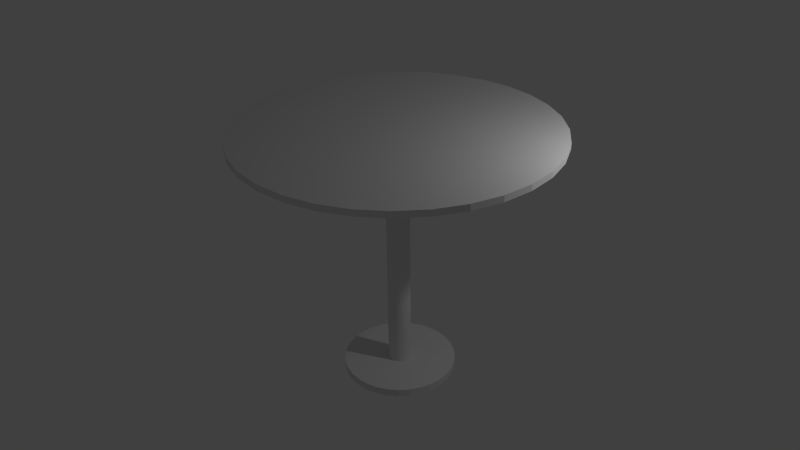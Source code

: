 # Source: mesa.blend  (saved by Blender 2.74.0; exported with 4.5.12 LTS)
import bpy
from mathutils import Matrix  # noqa: F401  (used for matrix-valued properties, if any)

bpy.ops.wm.read_factory_settings(use_empty=True)
scene = bpy.context.scene
scene.name = 'Scene'

# ---- collections
col_collection_1 = bpy.data.collections.new('Collection 1'); scene.collection.children.link(col_collection_1)

# ---- materials (node trees are filled in below, after node groups)
mat_material_002 = bpy.data.materials.new('Material.002')
mat_material_002.alpha_threshold = 0.0
mat_material_002.use_transparent_shadow = False
mat_material_002.roughness = 0.5
mat_material_002.specular_intensity = 0.1531

# ---- material node trees

# ---- world
world_world = bpy.data.worlds.new('World'); scene.world = world_world
world_world.color = (0.05088, 0.05088, 0.05088)
world_world.use_sun_shadow = False
world_world.sun_shadow_jitter_overblur = 0.0
world_world.cycles.sampling_method = 'MANUAL'
world_world.cycles.sample_map_resolution = 256

# ---- cameras
cam_camera = bpy.data.cameras.new('Camera')
cam_camera.clip_end = 100.0
cam_camera.lens = 35.0
cam_camera.sensor_width = 32.0
cam_camera.sensor_height = 18.0
cam_camera.ortho_scale = 7.314
cam_camera.dof.focus_distance = 0.0
cam_camera.dof.aperture_fstop = 128.0

# ---- lights
light_lamp = bpy.data.lights.new('Lamp', 'POINT')
light_lamp.transmission_factor = 0.0
light_lamp.cutoff_distance = 30.0
light_lamp.energy = 100.0
light_lamp.shadow_buffer_clip_start = 1.001
light_lamp.shadow_soft_size = 0.1
light_lamp.shadow_maximum_resolution = 0.006
light_lamp.use_absolute_resolution = True
light_lamp.cycles.use_multiple_importance_sampling = False

# ---- meshes
me_circle_005 = bpy.data.meshes.new('Circle.005')
me_circle_005.from_pydata([(2.746e-07, 0.2009, 4.471), (-0.07688, 0.1856, 4.471), (-0.1856, 0.07688, 4.471), (-0.197, -0.0392, 4.471), (-0.1856, -0.07688, 4.471), (-0.167, -0.1116, 4.471), (-0.1421, -0.1421, 4.471), (-0.1116, -0.167, 4.471), (-0.0392, -0.197, 4.471), (5.01e-08, -0.2009, 4.471), (0.0392, -0.197, 4.471), (0.07688, -0.1856, 4.471), (0.1856, -0.07688, 4.471), (0.2009, 2.298e-07, 4.471), (0.197, 0.0392, 4.471), (0.1856, 0.07688, 4.471), (0.03919, 0.197, 4.471), (4.183e-06, 2.722, 4.471), (-1.042, 2.515, 4.471), (-1.512, 2.263, 4.471), (-1.925, 1.925, 4.471), (-2.515, 1.042, 4.471), (-2.67, 0.5311, 4.471), (-2.722, -1.504e-06, 4.471), (-2.515, -1.042, 4.471), (-2.263, -1.512, 4.471), (-1.512, -2.263, 4.471), (1.042, -2.515, 4.471), (1.512, -2.263, 4.471), (2.263, -1.512, 4.471), (2.67, -0.5311, 4.471), (2.67, 0.5311, 4.471), (1.925, 1.925, 4.471), (0.5311, 2.67, 4.471), (-0.0392, 0.197, 0.1353), (-0.07688, 0.1856, 0.1353), (-0.1116, 0.167, 0.1353), (-0.1421, 0.1421, 0.1353), (-0.197, 0.0392, 0.1353), (-0.2009, -4.714e-08, 0.1353), (-0.1856, -0.07688, 0.1353), (-0.1421, -0.1421, 0.1353), (-0.07688, -0.1856, 0.1353), (8.056e-08, -0.2009, 0.1353), (0.0392, -0.197, 0.1353), (0.167, -0.1116, 0.1353), (0.1856, -0.07688, 0.1353), (0.197, -0.0392, 0.1353), (0.1856, 0.07688, 0.1353), (0.167, 0.1116, 0.1353), (0.1116, 0.167, 0.1353), (-0.0392, 0.197, 4.471), (-0.1116, 0.167, 4.471), (-0.1421, 0.1421, 4.471), (-0.167, 0.1116, 4.471), (-0.197, 0.0392, 4.471), (-0.2009, -4.714e-08, 4.471), (-0.07688, -0.1856, 4.471), (0.1116, -0.167, 4.471), (0.1421, -0.1421, 4.471), (0.167, -0.1116, 4.471), (0.197, -0.0392, 4.471), (0.167, 0.1116, 4.471), (0.1421, 0.1421, 4.471), (0.1116, 0.167, 4.471), (0.07688, 0.1856, 4.471), (0.0, 1.0, 0.0), (-0.1951, 0.9808, 0.0), (-0.3827, 0.9239, 0.0), (-0.5556, 0.8315, 0.0), (-0.7071, 0.7071, 0.0), (-0.8315, 0.5556, 0.0), (-0.9239, 0.3827, 0.0), (-0.9808, 0.1951, 0.0), (-1.0, 7.55e-08, 0.0), (-0.9808, -0.1951, 0.0), (-0.9239, -0.3827, 0.0), (-0.8315, -0.5556, 0.0), (-0.7071, -0.7071, 0.0), (-0.5556, -0.8315, 0.0), (-0.3827, -0.9239, 0.0), (-0.1951, -0.9808, 0.0), (3.258e-07, -1.0, 0.0), (0.1951, -0.9808, 0.0), (0.3827, -0.9239, 0.0), (0.5556, -0.8315, 0.0), (0.7071, -0.7071, 0.0), (0.8315, -0.5556, 0.0), (0.9239, -0.3827, 0.0), (0.9808, -0.1951, 0.0), (1.0, 9.656e-07, 0.0), (0.9808, 0.1951, 0.0), (0.9239, 0.3827, 0.0), (0.8315, 0.5556, 0.0), (0.7071, 0.7071, 0.0), (0.5556, 0.8315, 0.0), (0.3827, 0.9239, 0.0), (0.1951, 0.9808, 0.0), (-0.3827, 0.9239, 0.1353), (-0.5556, 0.8315, 0.1353), (-0.7071, 0.7071, 0.1353), (-0.9808, 0.1951, 0.1353), (-0.9808, -0.1951, 0.1353), (-0.1951, -0.9808, 0.1353), (0.5556, -0.8315, 0.1353), (0.9239, -0.3827, 0.1353), (1.0, 9.656e-07, 0.1353), (0.9239, 0.3827, 0.1353), (0.7071, 0.7071, 0.1353), (0.5556, 0.8315, 0.1353), (0.3827, 0.9239, 0.1353), (0.1951, 0.9808, 0.1353), (0.0, 1.0, 0.1353), (-0.1951, 0.9808, 0.1353), (-0.8315, 0.5556, 0.1353), (-0.9239, 0.3827, 0.1353), (-1.0, 7.55e-08, 0.1353), (-0.9239, -0.3827, 0.1353), (-0.8315, -0.5556, 0.1353), (-0.7071, -0.7071, 0.1353), (-0.5556, -0.8315, 0.1353), (-0.3827, -0.9239, 0.1353), (3.258e-07, -1.0, 0.1353), (0.1951, -0.9808, 0.1353), (0.3827, -0.9239, 0.1353), (0.7071, -0.7071, 0.1353), (0.8315, -0.5556, 0.1353), (0.9808, -0.1951, 0.1353), (0.9808, 0.1951, 0.1353), (0.8315, 0.5556, 0.1353), (3.051e-07, 0.2009, 0.1353), (-0.167, 0.1116, 0.1353), (-0.1856, 0.07688, 0.1353), (-0.197, -0.0392, 0.1353), (-0.167, -0.1116, 0.1353), (-0.1116, -0.167, 0.1353), (-0.0392, -0.197, 0.1353), (0.07688, -0.1856, 0.1353), (0.1116, -0.167, 0.1353), (0.1421, -0.1421, 0.1353), (0.2009, 2.298e-07, 0.1353), (0.197, 0.0392, 0.1353), (0.1421, 0.1421, 0.1353), (0.07688, 0.1856, 0.1353), (0.03919, 0.197, 0.1353), (-0.5311, 2.67, 4.471), (-2.263, 1.512, 4.471), (-2.67, -0.5311, 4.471), (-1.925, -1.925, 4.471), (-1.042, -2.515, 4.471), (-0.5311, -2.67, 4.471), (1.14e-06, -2.722, 4.471), (0.5311, -2.67, 4.471), (1.925, -1.925, 4.471), (2.515, -1.042, 4.471), (2.722, 2.248e-06, 4.471), (2.515, 1.042, 4.471), (2.263, 1.512, 4.471), (1.512, 2.263, 4.471), (1.042, 2.515, 4.471), (-1.042, 2.515, 4.58), (-1.925, 1.925, 4.58), (-2.263, 1.512, 4.58), (-2.515, 1.042, 4.58), (-2.67, -0.5311, 4.58), (-2.515, -1.042, 4.58), (1.137e-06, -2.722, 4.58), (1.042, -2.515, 4.58), (1.925, -1.925, 4.58), (2.515, -1.042, 4.58), (2.67, -0.5311, 4.58), (2.722, 2.248e-06, 4.58), (2.515, 1.042, 4.58), (2.263, 1.512, 4.58), (1.925, 1.925, 4.58), (1.042, 2.515, 4.58), (0.5311, 2.67, 4.58), (-0.5311, 2.67, 4.58), (4.179e-06, 2.722, 4.58), (-1.512, 2.263, 4.58), (-2.67, 0.5311, 4.58), (-2.722, -1.504e-06, 4.58), (-2.263, -1.512, 4.58), (-1.925, -1.925, 4.58), (-1.512, -2.263, 4.58), (-1.042, -2.515, 4.58), (-0.5311, -2.67, 4.58), (0.5311, -2.67, 4.58), (1.512, -2.263, 4.58), (2.263, -1.512, 4.58), (2.67, 0.5311, 4.58), (1.512, 2.263, 4.58)], [], [(4, 5, 25, 24), (16, 0, 17, 33), (36, 37, 53, 52), (38, 39, 56, 55), (68, 69, 99, 98), (94, 95, 109, 108), (69, 70, 100, 99), (95, 96, 110, 109), (96, 97, 111, 110), (132, 131, 114, 115), (156, 157, 173, 172), (64, 65, 159, 158), (13, 14, 31, 155), (58, 59, 153, 28), (57, 8, 150, 149), (3, 4, 24, 147), (53, 54, 146, 20), (65, 16, 33, 159), (14, 15, 156, 31), (59, 60, 29, 153), (8, 9, 151, 150), (54, 2, 21, 146), (51, 1, 18, 145), (0, 51, 145, 17), (15, 62, 157, 156), (60, 12, 154, 29), (9, 10, 152, 151), (5, 6, 148, 25), (2, 55, 22, 21), (52, 53, 20, 19), (63, 64, 158, 32), (61, 13, 155, 30), (11, 58, 28, 27), (7, 57, 149, 26), (56, 3, 147, 23), (62, 63, 32, 157), (12, 61, 30, 154), (10, 11, 27, 152), (6, 7, 26, 148), (55, 56, 23, 22), (1, 52, 19, 18), (50, 143, 65, 64), (140, 141, 14, 13), (138, 139, 59, 58), (42, 136, 8, 57), (133, 40, 4, 3), (37, 131, 54, 53), (143, 144, 16, 65), (141, 48, 15, 14), (139, 45, 60, 59), (136, 43, 9, 8), (40, 134, 5, 4), (131, 132, 2, 54), (130, 34, 51, 0), (144, 130, 0, 16), (48, 49, 62, 15), (45, 46, 12, 60), (43, 44, 10, 9), (134, 41, 6, 5), (132, 38, 55, 2), (34, 35, 1, 51), (49, 142, 63, 62), (46, 47, 61, 12), (44, 137, 11, 10), (41, 135, 7, 6), (35, 36, 52, 1), (142, 50, 64, 63), (47, 140, 13, 61), (137, 138, 58, 11), (135, 42, 57, 7), (39, 133, 3, 56), (83, 84, 124, 123), (78, 79, 120, 119), (73, 74, 116, 101), (89, 90, 106, 127), (84, 85, 104, 124), (79, 80, 121, 120), (74, 75, 102, 116), (90, 91, 128, 106), (85, 86, 125, 104), (80, 81, 103, 121), (75, 76, 117, 102), (70, 71, 114, 100), (91, 92, 107, 128), (86, 87, 126, 125), (81, 82, 122, 103), (76, 77, 118, 117), (71, 72, 115, 114), (66, 67, 113, 112), (97, 66, 112, 111), (92, 93, 129, 107), (87, 88, 105, 126), (82, 83, 123, 122), (77, 78, 119, 118), (72, 73, 101, 115), (67, 68, 98, 113), (93, 94, 108, 129), (88, 89, 127, 105), (34, 130, 112, 113), (35, 34, 113, 98), (36, 35, 98, 99), (37, 36, 99, 100), (131, 37, 100, 114), (38, 132, 115, 101), (39, 38, 101, 116), (133, 39, 116, 102), (40, 133, 102, 117), (134, 40, 117, 118), (41, 134, 118, 119), (135, 41, 119, 120), (42, 135, 120, 121), (136, 42, 121, 103), (43, 136, 103, 122), (44, 43, 122, 123), (137, 44, 123, 124), (138, 137, 124, 104), (139, 138, 104, 125), (45, 139, 125, 126), (46, 45, 126, 105), (47, 46, 105, 127), (140, 47, 127, 106), (141, 140, 106, 128), (48, 141, 128, 107), (49, 48, 107, 129), (142, 49, 129, 108), (50, 142, 108, 109), (143, 50, 109, 110), (144, 143, 110, 111), (130, 144, 111, 112), (28, 153, 168, 188), (149, 150, 186, 185), (147, 24, 165, 164), (20, 146, 162, 161), (159, 33, 176, 175), (31, 156, 172, 190), (153, 29, 189, 168), (150, 151, 166, 186), (24, 25, 182, 165), (146, 21, 163, 162), (17, 145, 177, 178), (33, 17, 178, 176), (29, 154, 169, 189), (151, 152, 187, 166), (25, 148, 183, 182), (21, 22, 180, 163), (145, 18, 160, 177), (157, 32, 174, 173), (154, 30, 170, 169), (152, 27, 167, 187), (148, 26, 184, 183), (22, 23, 181, 180), (18, 19, 179, 160), (32, 158, 191, 174), (30, 155, 171, 170), (27, 28, 188, 167), (26, 149, 185, 184), (23, 147, 164, 181), (19, 20, 161, 179), (158, 159, 175, 191), (155, 31, 190, 171), (177, 160, 179, 161, 162, 163, 180, 181, 164, 165, 182, 183, 184, 185, 186, 166, 187, 167, 188, 168, 189, 169, 170, 171, 190, 172, 173, 174, 191, 175, 176, 178)])
_uv = me_circle_005.uv_layers.new(name='UVMap')
_uv.uv.foreach_set('vector', [0.161, 0.1403, 0.1584, 0.1403, 0.1464, 6.91e-05, 0.1775, 0.0005558, 0.1699, 0.161, 0.1713, 0.1589, 0.3012, 0.2245, 0.2841, 0.2493, 0.7004, 0.1636, 0.7036, 0.1636, 0.7036, 0.3386, 0.7004, 0.3385, 0.7132, 0.1637, 0.7164, 0.1637, 0.7164, 0.3387, 0.7132, 0.3386, 0.1837, 0.4308, 0.1722, 0.4308, 0.1722, 0.4233, 0.1837, 0.4233, 0.2526, 0.4308, 0.2411, 0.4308, 0.2411, 0.4233, 0.2526, 0.4233, 0.1722, 0.4308, 0.1608, 0.4308, 0.1608, 0.4233, 0.1722, 0.4233, 0.2411, 0.4308, 0.2296, 0.4308, 0.2296, 0.4233, 0.2411, 0.4233, 0.2296, 0.4308, 0.2182, 0.4308, 0.2182, 0.4233, 0.2296, 0.4233, 0.816, 0.6438, 0.8212, 0.6459, 0.788, 0.7506, 0.762, 0.7403, 0.75, 0.4231, 0.7187, 0.4231, 0.7187, 0.417, 0.75, 0.417, 0.1659, 0.1641, 0.1681, 0.1627, 0.2622, 0.2704, 0.2365, 0.2871, 0.1535, 0.1643, 0.1559, 0.1652, 0.1159, 0.3001, 0.08702, 0.2892, 0.1464, 0.1546, 0.147, 0.157, 0.007912, 0.2014, 0.001003, 0.1725, 0.1513, 0.1429, 0.1494, 0.1446, 0.0378, 0.05273, 0.06038, 0.03218, 0.1635, 0.1408, 0.161, 0.1403, 0.1775, 0.0005558, 0.208, 0.006783, 0.1723, 0.1493, 0.1713, 0.147, 0.3013, 0.08136, 0.3131, 0.1089, 0.1681, 0.1627, 0.1699, 0.161, 0.2841, 0.2493, 0.2622, 0.2704, 0.1559, 0.1652, 0.1585, 0.1656, 0.1465, 0.3054, 0.1159, 0.3001, 0.147, 0.157, 0.148, 0.1592, 0.02054, 0.2285, 0.007912, 0.2014, 0.1494, 0.1446, 0.1479, 0.1467, 0.01981, 0.07707, 0.0378, 0.05273, 0.1713, 0.147, 0.1699, 0.1449, 0.2842, 0.05652, 0.3013, 0.08136, 0.1722, 0.1566, 0.1727, 0.1542, 0.319, 0.1678, 0.313, 0.197, 0.1713, 0.1589, 0.1722, 0.1566, 0.313, 0.197, 0.3012, 0.2245, 0.1585, 0.1656, 0.161, 0.1656, 0.1776, 0.3049, 0.1465, 0.3054, 0.148, 0.1592, 0.1495, 0.1612, 0.03841, 0.2527, 0.02054, 0.2285, 0.1479, 0.1467, 0.1469, 0.1489, 0.007068, 0.1043, 0.01981, 0.07707, 0.1584, 0.1403, 0.1559, 0.1407, 0.1157, 0.005344, 0.1464, 6.91e-05, 0.1699, 0.1449, 0.168, 0.1432, 0.2623, 0.0353, 0.2842, 0.05652, 0.1728, 0.1517, 0.1723, 0.1493, 0.3131, 0.1089, 0.3191, 0.1381, 0.1636, 0.1651, 0.1659, 0.1641, 0.2365, 0.2871, 0.208, 0.2988, 0.1513, 0.1629, 0.1535, 0.1643, 0.08702, 0.2892, 0.06085, 0.2732, 0.1463, 0.1521, 0.1464, 0.1546, 0.001003, 0.1725, 6.91e-05, 0.1429, 0.1535, 0.1416, 0.1513, 0.1429, 0.06038, 0.03218, 0.08668, 0.01618, 0.1659, 0.1418, 0.1635, 0.1408, 0.208, 0.006783, 0.2366, 0.01851, 0.161, 0.1656, 0.1636, 0.1651, 0.208, 0.2988, 0.1776, 0.3049, 0.1495, 0.1612, 0.1513, 0.1629, 0.06085, 0.2732, 0.03841, 0.2527, 0.1469, 0.1489, 0.1463, 0.1513, 6.913e-05, 0.1333, 0.007068, 0.1043, 0.1559, 0.1407, 0.1535, 0.1416, 0.08668, 0.01618, 0.1157, 0.005344, 0.168, 0.1432, 0.1659, 0.1418, 0.2366, 0.01851, 0.2623, 0.0353, 0.1727, 0.1542, 0.1728, 0.1517, 0.3191, 0.1381, 0.319, 0.1678, 0.6812, 0.1634, 0.6844, 0.1634, 0.6844, 0.3384, 0.6812, 0.3384, 0.6653, 0.1633, 0.6685, 0.1633, 0.6685, 0.3383, 0.6653, 0.3383, 0.6493, 0.1631, 0.6525, 0.1632, 0.6525, 0.3382, 0.6493, 0.3381, 0.7356, 0.1638, 0.7388, 0.1639, 0.7388, 0.3389, 0.7356, 0.3388, 0.7196, 0.1637, 0.7228, 0.1637, 0.7228, 0.3387, 0.7196, 0.3387, 0.7036, 0.1636, 0.7068, 0.1636, 0.7068, 0.3386, 0.7036, 0.3386, 0.6844, 0.1634, 0.6876, 0.1634, 0.6876, 0.3384, 0.6844, 0.3384, 0.6685, 0.1633, 0.6717, 0.1633, 0.6717, 0.3383, 0.6685, 0.3383, 0.6525, 0.1632, 0.6557, 0.1632, 0.6557, 0.3382, 0.6525, 0.3382, 0.7388, 0.1639, 0.742, 0.1639, 0.742, 0.3389, 0.7388, 0.3389, 0.7228, 0.1637, 0.726, 0.1638, 0.726, 0.3387, 0.7228, 0.3387, 0.7068, 0.1636, 0.71, 0.1636, 0.71, 0.3386, 0.7068, 0.3386, 0.6908, 0.1635, 0.694, 0.1635, 0.694, 0.3385, 0.6908, 0.3385, 0.6876, 0.1634, 0.6908, 0.1635, 0.6908, 0.3385, 0.6876, 0.3384, 0.6717, 0.1633, 0.6749, 0.1633, 0.6749, 0.3383, 0.6717, 0.3383, 0.6557, 0.1632, 0.6589, 0.1632, 0.6589, 0.3382, 0.6557, 0.3382, 0.742, 0.1639, 0.7452, 0.1639, 0.7452, 0.3389, 0.742, 0.3389, 0.726, 0.1638, 0.7292, 0.1638, 0.7292, 0.3388, 0.726, 0.3387, 0.71, 0.1636, 0.7132, 0.1637, 0.7132, 0.3386, 0.71, 0.3386, 0.694, 0.1635, 0.6972, 0.1635, 0.6972, 0.3385, 0.694, 0.3385, 0.6749, 0.1633, 0.678, 0.1634, 0.678, 0.3384, 0.6749, 0.3383, 0.6589, 0.1632, 0.6621, 0.1632, 0.6621, 0.3382, 0.6589, 0.3382, 0.7452, 0.1639, 0.7484, 0.1639, 0.7484, 0.3389, 0.7452, 0.3389, 0.7292, 0.1638, 0.7324, 0.1638, 0.7324, 0.3388, 0.7292, 0.3388, 0.6972, 0.1635, 0.7004, 0.1636, 0.7004, 0.3385, 0.6972, 0.3385, 0.678, 0.1634, 0.6812, 0.1634, 0.6812, 0.3384, 0.678, 0.3384, 0.6621, 0.1632, 0.6653, 0.1633, 0.6653, 0.3383, 0.6621, 0.3382, 0.6461, 0.1631, 0.6493, 0.1631, 0.6493, 0.3381, 0.6461, 0.3381, 0.7324, 0.1638, 0.7356, 0.1638, 0.7356, 0.3388, 0.7324, 0.3388, 0.7164, 0.1637, 0.7196, 0.1637, 0.7196, 0.3387, 0.7164, 0.3387, 0.01155, 0.4308, 6.91e-05, 0.4308, 6.91e-05, 0.4233, 0.01155, 0.4233, 0.06894, 0.4308, 0.05746, 0.4308, 0.05746, 0.4233, 0.06894, 0.4233, 0.1263, 0.4308, 0.1149, 0.4308, 0.1149, 0.4233, 0.1263, 0.4233, 0.31, 0.4308, 0.2985, 0.4308, 0.2985, 0.4233, 0.31, 0.4233, 0.3674, 0.4308, 0.3559, 0.4308, 0.3559, 0.4233, 0.3674, 0.4233, 0.05746, 0.4308, 0.04598, 0.4308, 0.04598, 0.4233, 0.05746, 0.4233, 0.1149, 0.4308, 0.1034, 0.4308, 0.1034, 0.4233, 0.1149, 0.4233, 0.2985, 0.4308, 0.287, 0.4308, 0.287, 0.4233, 0.2985, 0.4233, 0.3559, 0.4308, 0.3444, 0.4308, 0.3444, 0.4233, 0.3559, 0.4233, 0.04598, 0.4308, 0.0345, 0.4308, 0.0345, 0.4233, 0.04598, 0.4233, 0.1034, 0.4308, 0.09189, 0.4308, 0.09189, 0.4233, 0.1034, 0.4233, 0.1608, 0.4308, 0.1493, 0.4308, 0.1493, 0.4233, 0.1608, 0.4233, 0.287, 0.4308, 0.2755, 0.4308, 0.2755, 0.4233, 0.287, 0.4233, 0.3444, 0.4308, 0.3329, 0.4308, 0.3329, 0.4233, 0.3444, 0.4233, 0.0345, 0.4308, 0.02303, 0.4308, 0.02303, 0.4233, 0.0345, 0.4233, 0.09189, 0.4308, 0.08042, 0.4308, 0.08042, 0.4233, 0.09189, 0.4233, 0.1493, 0.4308, 0.1378, 0.4308, 0.1378, 0.4233, 0.1493, 0.4233, 0.2067, 0.4308, 0.1952, 0.4308, 0.1952, 0.4233, 0.2067, 0.4233, 0.2182, 0.4308, 0.2067, 0.4308, 0.2067, 0.4233, 0.2182, 0.4233, 0.2755, 0.4308, 0.2641, 0.4308, 0.2641, 0.4233, 0.2755, 0.4233, 0.3329, 0.4308, 0.3215, 0.4308, 0.3215, 0.4233, 0.3329, 0.4233, 0.02303, 0.4308, 0.01155, 0.4308, 0.01155, 0.4233, 0.02303, 0.4233, 0.08042, 0.4308, 0.06894, 0.4308, 0.06894, 0.4233, 0.08042, 0.4233, 0.1378, 0.4308, 0.1263, 0.4308, 0.1263, 0.4233, 0.1378, 0.4233, 0.1952, 0.4308, 0.1837, 0.4308, 0.1837, 0.4233, 0.1952, 0.4233, 0.2641, 0.4308, 0.2526, 0.4308, 0.2526, 0.4233, 0.2641, 0.4233, 0.3215, 0.4308, 0.31, 0.4308, 0.31, 0.4233, 0.3215, 0.4233, 0.8432, 0.6438, 0.8478, 0.6408, 0.9205, 0.7254, 0.8971, 0.7403, 0.8379, 0.6459, 0.8432, 0.6438, 0.8971, 0.7403, 0.8712, 0.7506, 0.8324, 0.6469, 0.8379, 0.6459, 0.8712, 0.7506, 0.8436, 0.7558, 0.8268, 0.6469, 0.8324, 0.6469, 0.8436, 0.7558, 0.8155, 0.7558, 0.8212, 0.6459, 0.8268, 0.6469, 0.8155, 0.7558, 0.788, 0.7506, 0.8113, 0.6408, 0.816, 0.6438, 0.762, 0.7403, 0.7387, 0.7254, 0.8073, 0.637, 0.8113, 0.6408, 0.7387, 0.7254, 0.7188, 0.7064, 0.8042, 0.6325, 0.8073, 0.637, 0.7188, 0.7064, 0.7032, 0.6841, 0.802, 0.6275, 0.8042, 0.6325, 0.7032, 0.6841, 0.6925, 0.6593, 0.8009, 0.6222, 0.802, 0.6275, 0.6925, 0.6593, 0.687, 0.633, 0.8009, 0.6168, 0.8009, 0.6222, 0.687, 0.633, 0.687, 0.6061, 0.802, 0.6115, 0.8009, 0.6168, 0.687, 0.6061, 0.6925, 0.5798, 0.8042, 0.6066, 0.802, 0.6115, 0.6925, 0.5798, 0.7032, 0.555, 0.8073, 0.6021, 0.8042, 0.6066, 0.7032, 0.555, 0.7188, 0.5327, 0.8113, 0.5983, 0.8073, 0.6021, 0.7188, 0.5327, 0.7387, 0.5137, 0.816, 0.5953, 0.8113, 0.5983, 0.7387, 0.5137, 0.762, 0.4988, 0.8212, 0.5932, 0.816, 0.5953, 0.762, 0.4988, 0.788, 0.4885, 0.8268, 0.5922, 0.8212, 0.5932, 0.788, 0.4885, 0.8155, 0.4833, 0.8324, 0.5922, 0.8268, 0.5922, 0.8155, 0.4833, 0.8436, 0.4833, 0.8379, 0.5932, 0.8324, 0.5922, 0.8436, 0.4833, 0.8712, 0.4885, 0.8432, 0.5953, 0.8379, 0.5932, 0.8712, 0.4885, 0.8971, 0.4988, 0.8478, 0.5983, 0.8432, 0.5953, 0.8971, 0.4988, 0.9205, 0.5137, 0.8518, 0.6021, 0.8478, 0.5983, 0.9205, 0.5137, 0.9404, 0.5327, 0.855, 0.6066, 0.8518, 0.6021, 0.9404, 0.5327, 0.956, 0.555, 0.8571, 0.6115, 0.855, 0.6066, 0.956, 0.555, 0.9667, 0.5798, 0.8582, 0.6168, 0.8571, 0.6115, 0.9667, 0.5798, 0.9722, 0.6061, 0.8582, 0.6222, 0.8582, 0.6168, 0.9722, 0.6061, 0.9722, 0.633, 0.8571, 0.6275, 0.8582, 0.6222, 0.9722, 0.633, 0.9667, 0.6593, 0.855, 0.6325, 0.8571, 0.6275, 0.9667, 0.6593, 0.956, 0.6841, 0.8518, 0.637, 0.855, 0.6325, 0.956, 0.6841, 0.9404, 0.7064, 0.8478, 0.6408, 0.8518, 0.637, 0.9404, 0.7064, 0.9205, 0.7254, 0.9687, 0.4231, 0.9374, 0.4231, 0.9374, 0.417, 0.9687, 0.417, 0.1251, 0.4231, 0.09381, 0.4231, 0.09381, 0.417, 0.1251, 0.417, 0.2813, 0.4231, 0.25, 0.4231, 0.25, 0.417, 0.2813, 0.417, 0.4375, 0.4231, 0.4063, 0.4231, 0.4063, 0.417, 0.4375, 0.417, 0.625, 0.4231, 0.5937, 0.4231, 0.5937, 0.417, 0.625, 0.417, 0.7812, 0.4231, 0.75, 0.4231, 0.75, 0.417, 0.7812, 0.417, 0.9374, 0.4231, 0.9062, 0.4231, 0.9062, 0.417, 0.9374, 0.417, 0.09381, 0.4231, 0.06256, 0.4231, 0.06256, 0.417, 0.09381, 0.417, 0.25, 0.4231, 0.2188, 0.4231, 0.2188, 0.417, 0.25, 0.417, 0.4063, 0.4231, 0.375, 0.4231, 0.375, 0.417, 0.4063, 0.417, 0.5625, 0.4231, 0.5312, 0.4231, 0.5312, 0.417, 0.5625, 0.417, 0.5937, 0.4231, 0.5625, 0.4231, 0.5625, 0.417, 0.5937, 0.417, 0.9062, 0.4231, 0.8749, 0.4231, 0.8749, 0.417, 0.9062, 0.417, 0.06256, 0.4231, 0.03131, 0.4231, 0.03131, 0.417, 0.06256, 0.417, 0.2188, 0.4231, 0.1875, 0.4231, 0.1875, 0.417, 0.2188, 0.417, 0.375, 0.4231, 0.3438, 0.4231, 0.3438, 0.417, 0.375, 0.417, 0.5312, 0.4231, 0.5, 0.4231, 0.5, 0.417, 0.5312, 0.417, 0.7187, 0.4231, 0.6875, 0.4231, 0.6875, 0.417, 0.7187, 0.417, 0.8749, 0.4231, 0.8437, 0.4231, 0.8437, 0.417, 0.8749, 0.417, 0.03131, 0.4231, 6.91e-05, 0.4231, 6.91e-05, 0.417, 0.03131, 0.417, 0.1875, 0.4231, 0.1563, 0.4231, 0.1563, 0.417, 0.1875, 0.417, 0.3438, 0.4231, 0.3125, 0.4231, 0.3125, 0.417, 0.3438, 0.417, 0.5, 0.4231, 0.4688, 0.4231, 0.4688, 0.417, 0.5, 0.417, 0.6875, 0.4231, 0.6562, 0.4231, 0.6562, 0.417, 0.6875, 0.417, 0.8437, 0.4231, 0.8125, 0.4231, 0.8125, 0.417, 0.8437, 0.417, 0.9999, 0.4231, 0.9687, 0.4231, 0.9687, 0.417, 0.9999, 0.417, 0.1563, 0.4231, 0.1251, 0.4231, 0.1251, 0.417, 0.1563, 0.417, 0.3125, 0.4231, 0.2813, 0.4231, 0.2813, 0.417, 0.3125, 0.417, 0.4688, 0.4231, 0.4375, 0.4231, 0.4375, 0.417, 0.4688, 0.417, 0.6562, 0.4231, 0.625, 0.4231, 0.625, 0.417, 0.6562, 0.417, 0.8125, 0.4231, 0.7812, 0.4231, 0.7812, 0.417, 0.8125, 0.417, 0.2675, 0.9644, 0.2185, 0.9495, 0.1733, 0.9254, 0.1337, 0.8929, 0.1012, 0.8533, 0.07706, 0.8081, 0.06218, 0.7591, 0.05716, 0.7081, 0.06218, 0.6571, 0.07705, 0.6081, 0.1012, 0.5629, 0.1337, 0.5233, 0.1733, 0.4908, 0.2185, 0.4666, 0.2675, 0.4518, 0.3185, 0.4468, 0.3695, 0.4518, 0.4185, 0.4666, 0.4637, 0.4908, 0.5033, 0.5233, 0.5358, 0.5629, 0.56, 0.6081, 0.5748, 0.6571, 0.5798, 0.7081, 0.5748, 0.7591, 0.56, 0.8081, 0.5358, 0.8533, 0.5033, 0.8929, 0.4637, 0.9254, 0.4185, 0.9495, 0.3695, 0.9644, 0.3185, 0.9694])
me_circle_005.materials.append(mat_material_002)
me_circle_005.use_remesh_preserve_volume = False
me_circle_005.use_remesh_preserve_attributes = False
me_circle_005.use_mirror_vertex_groups = False
me_circle_005.update()
me_circle = bpy.data.meshes.new('Circle')
me_circle.from_pydata([(0.0, 1.0, 0.1353), (-0.1951, 0.9808, 0.1353), (-0.3827, 0.9239, 0.1353), (-0.5556, 0.8315, 0.1353), (-0.7071, 0.7071, 0.1353), (-0.8315, 0.5556, 0.1353), (-0.9239, 0.3827, 0.1353), (-0.9808, 0.1951, 0.1353), (-1.0, 7.55e-08, 0.1353), (-0.9808, -0.1951, 0.1353), (-0.9239, -0.3827, 0.1353), (-0.8315, -0.5556, 0.1353), (-0.7071, -0.7071, 0.1353), (-0.5556, -0.8315, 0.1353), (-0.3827, -0.9239, 0.1353), (-0.1951, -0.9808, 0.1353), (3.258e-07, -1.0, 0.1353), (0.1951, -0.9808, 0.1353), (0.3827, -0.9239, 0.1353), (0.5556, -0.8315, 0.1353), (0.7071, -0.7071, 0.1353), (0.8315, -0.5556, 0.1353), (0.9239, -0.3827, 0.1353), (0.9808, -0.1951, 0.1353), (1.0, 9.656e-07, 0.1353), (0.9808, 0.1951, 0.1353), (0.9239, 0.3827, 0.1353), (0.8315, 0.5556, 0.1353), (0.7071, 0.7071, 0.1353), (0.5556, 0.8315, 0.1353), (0.3827, 0.9239, 0.1353), (0.1951, 0.9808, 0.1353), (0.0, 1.0, 0.1353), (-0.1951, 0.9808, 0.1353), (-0.3827, 0.9239, 0.1353), (-0.5556, 0.8315, 0.1353), (-0.7071, 0.7071, 0.1353), (-0.8315, 0.5556, 0.1353), (-0.9239, 0.3827, 0.1353), (-0.9808, 0.1951, 0.1353), (-1.0, 7.55e-08, 0.1353), (-0.9808, -0.1951, 0.1353), (-0.9239, -0.3827, 0.1353), (-0.8315, -0.5556, 0.1353), (-0.7071, -0.7071, 0.1353), (-0.5556, -0.8315, 0.1353), (-0.3827, -0.9239, 0.1353), (-0.1951, -0.9808, 0.1353), (3.258e-07, -1.0, 0.1353), (0.1951, -0.9808, 0.1353), (0.3827, -0.9239, 0.1353), (0.5556, -0.8315, 0.1353), (0.7071, -0.7071, 0.1353), (0.8315, -0.5556, 0.1353), (0.9239, -0.3827, 0.1353), (0.9808, -0.1951, 0.1353), (1.0, 9.656e-07, 0.1353), (0.9808, 0.1951, 0.1353), (0.9239, 0.3827, 0.1353), (0.8315, 0.5556, 0.1353), (0.7071, 0.7071, 0.1353), (0.5556, 0.8315, 0.1353), (0.3827, 0.9239, 0.1353), (0.1951, 0.9808, 0.1353)], [], [(21, 22, 54, 53), (16, 17, 49, 48), (11, 12, 44, 43), (6, 7, 39, 38), (1, 2, 34, 33), (27, 28, 60, 59), (22, 23, 55, 54), (17, 18, 50, 49), (12, 13, 45, 44), (7, 8, 40, 39), (2, 3, 35, 34), (28, 29, 61, 60), (23, 24, 56, 55), (18, 19, 51, 50), (13, 14, 46, 45), (8, 9, 41, 40), (3, 4, 36, 35), (29, 30, 62, 61), (24, 25, 57, 56), (19, 20, 52, 51), (14, 15, 47, 46), (9, 10, 42, 41), (4, 5, 37, 36), (30, 31, 63, 62), (25, 26, 58, 57), (20, 21, 53, 52), (15, 16, 48, 47), (10, 11, 43, 42), (5, 6, 38, 37), (0, 1, 33, 32), (31, 0, 32, 63), (26, 27, 59, 58)])
_uv = me_circle.uv_layers.new(name='UVMap')
_uv.uv.foreach_set('vector', [0.3735, 0.5297, 0.415, 0.5558, 0.4145, 0.5565, 0.3731, 0.5305, 0.134, 0.5288, 0.1799, 0.5113, 0.1801, 0.5122, 0.1344, 0.5296, 0.0002099, 0.7234, 0.0101, 0.6751, 0.01094, 0.6753, 0.001084, 0.7235, 0.09226, 0.9437, 0.05678, 0.9086, 0.05746, 0.9081, 0.09281, 0.943, 0.3288, 0.9902, 0.2797, 0.9999, 0.2796, 0.999, 0.3286, 0.9893, 0.5083, 0.7727, 0.4987, 0.8212, 0.4979, 0.8209, 0.5074, 0.7726, 0.415, 0.5558, 0.4505, 0.5897, 0.4498, 0.5903, 0.4145, 0.5565, 0.1799, 0.5113, 0.2285, 0.5033, 0.2286, 0.5042, 0.1801, 0.5122, 0.0101, 0.6751, 0.02937, 0.6298, 0.03014, 0.6302, 0.01094, 0.6753, 0.05678, 0.9086, 0.02894, 0.8673, 0.02971, 0.8669, 0.05746, 0.9081, 0.2797, 0.9999, 0.2295, 0.9999, 0.2296, 0.999, 0.2796, 0.999, 0.4987, 0.8212, 0.4798, 0.867, 0.479, 0.8666, 0.4979, 0.8209, 0.4505, 0.5897, 0.4785, 0.63, 0.4777, 0.6304, 0.4498, 0.5903, 0.2285, 0.5033, 0.2784, 0.5037, 0.2783, 0.5045, 0.2286, 0.5042, 0.02937, 0.6298, 0.05722, 0.5893, 0.05789, 0.5898, 0.03014, 0.6302, 0.02894, 0.8673, 0.009799, 0.8215, 0.01064, 0.8212, 0.02971, 0.8669, 0.2295, 0.9999, 0.1804, 0.9902, 0.1806, 0.9893, 0.2296, 0.999, 0.4798, 0.867, 0.452, 0.9082, 0.4514, 0.9077, 0.479, 0.8666, 0.4785, 0.63, 0.4979, 0.6751, 0.4971, 0.6754, 0.4777, 0.6304, 0.2784, 0.5037, 0.3274, 0.5125, 0.3271, 0.5133, 0.2783, 0.5045, 0.05722, 0.5893, 0.09256, 0.5552, 0.09311, 0.5558, 0.05789, 0.5898, 0.009799, 0.8215, 0.0001005, 0.7729, 0.0009749, 0.7728, 0.01064, 0.8212, 0.1804, 0.9902, 0.134, 0.9713, 0.1344, 0.9705, 0.1806, 0.9893, 0.452, 0.9082, 0.4167, 0.9433, 0.4161, 0.9427, 0.4514, 0.9077, 0.4979, 0.6751, 0.508, 0.7233, 0.5071, 0.7234, 0.4971, 0.6754, 0.3274, 0.5125, 0.3735, 0.5297, 0.3731, 0.5305, 0.3271, 0.5133, 0.09256, 0.5552, 0.134, 0.5288, 0.1344, 0.5296, 0.09311, 0.5558, 0.0001005, 0.7729, 0.0002099, 0.7234, 0.001084, 0.7235, 0.0009749, 0.7728, 0.134, 0.9713, 0.09226, 0.9437, 0.09281, 0.943, 0.1344, 0.9705, 0.3751, 0.971, 0.3288, 0.9902, 0.3286, 0.9893, 0.3747, 0.9703, 0.4167, 0.9433, 0.3751, 0.971, 0.3747, 0.9703, 0.4161, 0.9427, 0.508, 0.7233, 0.5083, 0.7727, 0.5074, 0.7726, 0.5071, 0.7234])
me_circle.materials.append(None)
me_circle.use_remesh_preserve_volume = False
me_circle.use_remesh_preserve_attributes = False
me_circle.use_mirror_vertex_groups = False
me_circle.update()

# ---- objects
ob_circle_004 = bpy.data.objects.new('Circle.004', me_circle_005)
ob_circle = bpy.data.objects.new('Circle', me_circle)
ob_lamp = bpy.data.objects.new('Lamp', light_lamp)
ob_camera = bpy.data.objects.new('Camera', cam_camera)

# ---- transforms, parenting, visibility, modifiers, constraints
ob_circle_004.location = (0.0, 0.0, 0.0)
ob_circle_004.lineart.crease_threshold = 0.0
ob_circle.location = (0.0, 0.0, 0.0)
ob_circle.lineart.crease_threshold = 0.0
ob_lamp.location = (4.076, 1.005, 6.138)
ob_lamp.rotation_euler = (0.6503, 0.05522, 1.866)
ob_lamp.lock_rotations_4d = False
ob_lamp.empty_display_type = 'ARROWS'
ob_lamp.color = (0.0, 0.0, 0.0, 0.0)
ob_lamp.lineart.crease_threshold = 0.0
ob_camera.location = (7.435, -10.42, 10.02)
ob_camera.rotation_euler = (1.06, 0.01057, 0.6115)
ob_camera.lock_rotations_4d = False
ob_camera.empty_display_type = 'ARROWS'
ob_camera.color = (0.0, 0.0, 0.0, 0.0)
ob_camera.display_type = 'WIRE'
ob_camera.lineart.crease_threshold = 0.0

# ---- collection membership
col_collection_1.objects.link(ob_circle_004)
col_collection_1.objects.link(ob_circle)
col_collection_1.objects.link(ob_lamp)
col_collection_1.objects.link(ob_camera)

# ---- scene / render settings (as saved in the file)
scene.camera = ob_camera
scene.frame_start = 1; scene.frame_end = 250; scene.frame_set(1)
scene.render.engine = 'BLENDER_EEVEE_NEXT'
scene.render.image_settings.color_mode = 'RGB'
scene.render.image_settings.compression = 90
scene.render.resolution_percentage = 50
scene.render.dither_intensity = 0.0
scene.render.bake_margin = 2
scene.render.bake_bias = 0.0
scene.cycles.use_denoising = False
scene.cycles.samples = 10
scene.cycles.sampling_pattern = 'TABULATED_SOBOL'
scene.cycles.light_sampling_threshold = 0.0
scene.cycles.use_adaptive_sampling = False
scene.cycles.use_light_tree = False
scene.cycles.blur_glossy = 0.0
scene.cycles.volume_bounces = 1
scene.cycles.pixel_filter_type = 'GAUSSIAN'
scene.cycles.sample_clamp_indirect = 0.0
scene.view_settings.view_transform = 'Standard'
bpy.context.view_layer.update()
